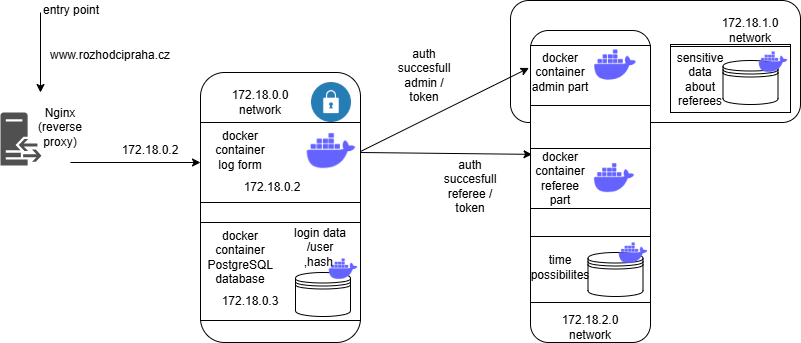

The diagram above was exported from draw.io. Its source (the exported page's mxGraphModel, read from the mxfile embedded in the PNG):
<mxGraphModel dx="1290" dy="557" grid="1" gridSize="10" guides="1" tooltips="1" connect="1" arrows="1" fold="1" page="1" pageScale="1" pageWidth="827" pageHeight="1169" math="0" shadow="0">
  <root>
    <mxCell id="0" />
    <mxCell id="1" parent="0" />
    <mxCell id="n10MieApUVadLAZGZbKQ-34" value="" style="rounded=1;whiteSpace=wrap;html=1;" vertex="1" parent="1">
      <mxGeometry x="530" y="8" width="290" height="122" as="geometry" />
    </mxCell>
    <mxCell id="n10MieApUVadLAZGZbKQ-39" value="" style="rounded=0;whiteSpace=wrap;html=1;" vertex="1" parent="1">
      <mxGeometry x="690" y="52" width="120" height="68" as="geometry" />
    </mxCell>
    <mxCell id="n10MieApUVadLAZGZbKQ-37" value="" style="rounded=0;whiteSpace=wrap;html=1;" vertex="1" parent="1">
      <mxGeometry x="690" y="54" width="120" height="66" as="geometry" />
    </mxCell>
    <mxCell id="n10MieApUVadLAZGZbKQ-22" value="" style="rounded=1;whiteSpace=wrap;html=1;" vertex="1" parent="1">
      <mxGeometry x="550" y="38" width="120" height="312" as="geometry" />
    </mxCell>
    <mxCell id="n10MieApUVadLAZGZbKQ-32" value="" style="rounded=0;whiteSpace=wrap;html=1;" vertex="1" parent="1">
      <mxGeometry x="550" y="244" width="120" height="66" as="geometry" />
    </mxCell>
    <mxCell id="n10MieApUVadLAZGZbKQ-29" value="" style="rounded=0;whiteSpace=wrap;html=1;" vertex="1" parent="1">
      <mxGeometry x="550" y="156" width="120" height="60" as="geometry" />
    </mxCell>
    <mxCell id="n10MieApUVadLAZGZbKQ-27" value="" style="rounded=0;whiteSpace=wrap;html=1;" vertex="1" parent="1">
      <mxGeometry x="550" y="53" width="120" height="60" as="geometry" />
    </mxCell>
    <mxCell id="n10MieApUVadLAZGZbKQ-12" value="" style="rounded=1;whiteSpace=wrap;html=1;" vertex="1" parent="1">
      <mxGeometry x="220" y="80" width="160" height="270" as="geometry" />
    </mxCell>
    <mxCell id="n10MieApUVadLAZGZbKQ-18" value="" style="rounded=0;whiteSpace=wrap;html=1;" vertex="1" parent="1">
      <mxGeometry x="220" y="230" width="160" height="98" as="geometry" />
    </mxCell>
    <mxCell id="n10MieApUVadLAZGZbKQ-13" value="" style="rounded=0;whiteSpace=wrap;html=1;" vertex="1" parent="1">
      <mxGeometry x="220" y="130" width="160" height="80" as="geometry" />
    </mxCell>
    <mxCell id="n10MieApUVadLAZGZbKQ-1" value="" style="shape=image;html=1;verticalAlign=top;verticalLabelPosition=bottom;labelBackgroundColor=#ffffff;imageAspect=0;aspect=fixed;image=https://cdn1.iconfinder.com/data/icons/unicons-line-vol-3/24/docker-128.png" vertex="1" parent="1">
      <mxGeometry x="610" y="162" width="48" height="48" as="geometry" />
    </mxCell>
    <mxCell id="n10MieApUVadLAZGZbKQ-2" value="" style="shape=image;html=1;verticalAlign=top;verticalLabelPosition=bottom;labelBackgroundColor=#ffffff;imageAspect=0;aspect=fixed;image=https://cdn1.iconfinder.com/data/icons/unicons-line-vol-3/24/docker-128.png" vertex="1" parent="1">
      <mxGeometry x="610" y="48" width="50" height="50" as="geometry" />
    </mxCell>
    <mxCell id="n10MieApUVadLAZGZbKQ-3" value="" style="shape=image;html=1;verticalAlign=top;verticalLabelPosition=bottom;labelBackgroundColor=#ffffff;imageAspect=0;aspect=fixed;image=https://cdn1.iconfinder.com/data/icons/unicons-line-vol-3/24/docker-128.png" vertex="1" parent="1">
      <mxGeometry x="322" y="130" width="58" height="58" as="geometry" />
    </mxCell>
    <mxCell id="n10MieApUVadLAZGZbKQ-4" value="" style="shape=datastore;whiteSpace=wrap;html=1;" vertex="1" parent="1">
      <mxGeometry x="315" y="280" width="55" height="44" as="geometry" />
    </mxCell>
    <mxCell id="n10MieApUVadLAZGZbKQ-5" value="" style="sketch=0;pointerEvents=1;shadow=0;dashed=0;html=1;strokeColor=none;fillColor=#505050;labelPosition=center;verticalLabelPosition=bottom;verticalAlign=top;outlineConnect=0;align=center;shape=mxgraph.office.servers.reverse_proxy;" vertex="1" parent="1">
      <mxGeometry x="20" y="120" width="41" height="53" as="geometry" />
    </mxCell>
    <mxCell id="n10MieApUVadLAZGZbKQ-6" value="Nginx (reverse proxy)" style="text;html=1;align=center;verticalAlign=middle;whiteSpace=wrap;rounded=0;" vertex="1" parent="1">
      <mxGeometry x="50" y="120" width="60" height="30" as="geometry" />
    </mxCell>
    <mxCell id="n10MieApUVadLAZGZbKQ-7" value="" style="endArrow=classic;html=1;rounded=0;" edge="1" parent="1">
      <mxGeometry width="50" height="50" relative="1" as="geometry">
        <mxPoint x="60" y="20" as="sourcePoint" />
        <mxPoint x="60" y="100" as="targetPoint" />
      </mxGeometry>
    </mxCell>
    <mxCell id="n10MieApUVadLAZGZbKQ-9" value="www.rozhodcipraha.cz" style="text;html=1;align=center;verticalAlign=middle;whiteSpace=wrap;rounded=0;" vertex="1" parent="1">
      <mxGeometry x="100" y="48" width="60" height="30" as="geometry" />
    </mxCell>
    <mxCell id="n10MieApUVadLAZGZbKQ-10" value="entry point&lt;div&gt;&lt;br&gt;&lt;/div&gt;" style="text;html=1;align=center;verticalAlign=middle;whiteSpace=wrap;rounded=0;" vertex="1" parent="1">
      <mxGeometry x="61" y="10" width="60" height="30" as="geometry" />
    </mxCell>
    <mxCell id="n10MieApUVadLAZGZbKQ-11" value="" style="endArrow=classic;html=1;rounded=0;" edge="1" parent="1">
      <mxGeometry width="50" height="50" relative="1" as="geometry">
        <mxPoint x="90" y="170" as="sourcePoint" />
        <mxPoint x="220" y="170" as="targetPoint" />
      </mxGeometry>
    </mxCell>
    <mxCell id="n10MieApUVadLAZGZbKQ-14" value="docker container log form" style="text;html=1;align=center;verticalAlign=middle;whiteSpace=wrap;rounded=0;" vertex="1" parent="1">
      <mxGeometry x="230" y="143" width="60" height="30" as="geometry" />
    </mxCell>
    <mxCell id="n10MieApUVadLAZGZbKQ-15" value="172.18.0.2" style="text;html=1;align=center;verticalAlign=middle;whiteSpace=wrap;rounded=0;" vertex="1" parent="1">
      <mxGeometry x="262" y="180" width="60" height="30" as="geometry" />
    </mxCell>
    <mxCell id="n10MieApUVadLAZGZbKQ-16" value="172.18.0.2" style="text;html=1;align=center;verticalAlign=middle;whiteSpace=wrap;rounded=0;" vertex="1" parent="1">
      <mxGeometry x="140" y="143" width="60" height="30" as="geometry" />
    </mxCell>
    <mxCell id="n10MieApUVadLAZGZbKQ-17" value="" style="shape=image;html=1;verticalAlign=top;verticalLabelPosition=bottom;labelBackgroundColor=#ffffff;imageAspect=0;aspect=fixed;image=https://cdn1.iconfinder.com/data/icons/unicons-line-vol-3/24/docker-128.png" vertex="1" parent="1">
      <mxGeometry x="346" y="260" width="34" height="34" as="geometry" />
    </mxCell>
    <mxCell id="n10MieApUVadLAZGZbKQ-19" value="" style="shape=image;html=1;verticalAlign=top;verticalLabelPosition=bottom;labelBackgroundColor=#ffffff;imageAspect=0;aspect=fixed;image=https://cdn4.iconfinder.com/data/icons/web-ui-color/128/Lock-128.png" vertex="1" parent="1">
      <mxGeometry x="331" y="90" width="40" height="40" as="geometry" />
    </mxCell>
    <mxCell id="n10MieApUVadLAZGZbKQ-20" value="docker container&lt;div&gt;PostgreSQL database&lt;/div&gt;" style="text;html=1;align=center;verticalAlign=middle;whiteSpace=wrap;rounded=0;" vertex="1" parent="1">
      <mxGeometry x="230" y="250" width="60" height="30" as="geometry" />
    </mxCell>
    <mxCell id="n10MieApUVadLAZGZbKQ-21" value="172.18.0.3" style="text;html=1;align=center;verticalAlign=middle;whiteSpace=wrap;rounded=0;" vertex="1" parent="1">
      <mxGeometry x="240" y="294" width="60" height="30" as="geometry" />
    </mxCell>
    <mxCell id="n10MieApUVadLAZGZbKQ-23" value="" style="endArrow=classic;html=1;rounded=0;exitX=1;exitY=0.5;exitDx=0;exitDy=0;entryX=-0.013;entryY=0.12;entryDx=0;entryDy=0;entryPerimeter=0;" edge="1" parent="1" source="n10MieApUVadLAZGZbKQ-3" target="n10MieApUVadLAZGZbKQ-22">
      <mxGeometry width="50" height="50" relative="1" as="geometry">
        <mxPoint x="390" y="200" as="sourcePoint" />
        <mxPoint x="440" y="150" as="targetPoint" />
      </mxGeometry>
    </mxCell>
    <mxCell id="n10MieApUVadLAZGZbKQ-24" value="" style="endArrow=classic;html=1;rounded=0;entryX=0.013;entryY=0.397;entryDx=0;entryDy=0;entryPerimeter=0;" edge="1" parent="1" target="n10MieApUVadLAZGZbKQ-22">
      <mxGeometry width="50" height="50" relative="1" as="geometry">
        <mxPoint x="380" y="160" as="sourcePoint" />
        <mxPoint x="440" y="150" as="targetPoint" />
      </mxGeometry>
    </mxCell>
    <mxCell id="n10MieApUVadLAZGZbKQ-25" value="auth succesfull admin / token" style="text;html=1;align=center;verticalAlign=middle;whiteSpace=wrap;rounded=0;" vertex="1" parent="1">
      <mxGeometry x="414" y="68" width="60" height="30" as="geometry" />
    </mxCell>
    <mxCell id="n10MieApUVadLAZGZbKQ-26" value="auth succesfull referee / token" style="text;html=1;align=center;verticalAlign=middle;whiteSpace=wrap;rounded=0;" vertex="1" parent="1">
      <mxGeometry x="460" y="179" width="60" height="30" as="geometry" />
    </mxCell>
    <mxCell id="n10MieApUVadLAZGZbKQ-28" value="172.18.0.0 network" style="text;html=1;align=center;verticalAlign=middle;whiteSpace=wrap;rounded=0;" vertex="1" parent="1">
      <mxGeometry x="250" y="95" width="60" height="30" as="geometry" />
    </mxCell>
    <mxCell id="n10MieApUVadLAZGZbKQ-30" value="" style="shape=datastore;whiteSpace=wrap;html=1;" vertex="1" parent="1">
      <mxGeometry x="607.5" y="260" width="55" height="44" as="geometry" />
    </mxCell>
    <mxCell id="n10MieApUVadLAZGZbKQ-33" value="login data /user ,hash&amp;nbsp;" style="text;html=1;align=center;verticalAlign=middle;whiteSpace=wrap;rounded=0;" vertex="1" parent="1">
      <mxGeometry x="310" y="240" width="60" height="30" as="geometry" />
    </mxCell>
    <mxCell id="n10MieApUVadLAZGZbKQ-35" value="172.18.1.0 network" style="text;html=1;align=center;verticalAlign=middle;whiteSpace=wrap;rounded=0;" vertex="1" parent="1">
      <mxGeometry x="740" y="23" width="60" height="30" as="geometry" />
    </mxCell>
    <mxCell id="n10MieApUVadLAZGZbKQ-36" value="172.18.2.0 network" style="text;html=1;align=center;verticalAlign=middle;whiteSpace=wrap;rounded=0;" vertex="1" parent="1">
      <mxGeometry x="580" y="320" width="60" height="30" as="geometry" />
    </mxCell>
    <mxCell id="n10MieApUVadLAZGZbKQ-38" value="" style="shape=datastore;whiteSpace=wrap;html=1;" vertex="1" parent="1">
      <mxGeometry x="742.5" y="68" width="55" height="44" as="geometry" />
    </mxCell>
    <mxCell id="n10MieApUVadLAZGZbKQ-31" value="" style="shape=image;html=1;verticalAlign=top;verticalLabelPosition=bottom;labelBackgroundColor=#ffffff;imageAspect=0;aspect=fixed;image=https://cdn1.iconfinder.com/data/icons/unicons-line-vol-3/24/docker-128.png" vertex="1" parent="1">
      <mxGeometry x="776" y="53" width="34" height="34" as="geometry" />
    </mxCell>
    <mxCell id="n10MieApUVadLAZGZbKQ-40" value="docker container referee part" style="text;html=1;align=center;verticalAlign=middle;whiteSpace=wrap;rounded=0;" vertex="1" parent="1">
      <mxGeometry x="550" y="171" width="60" height="30" as="geometry" />
    </mxCell>
    <mxCell id="n10MieApUVadLAZGZbKQ-41" value="docker container admin part" style="text;html=1;align=center;verticalAlign=middle;whiteSpace=wrap;rounded=0;" vertex="1" parent="1">
      <mxGeometry x="550" y="65" width="60" height="30" as="geometry" />
    </mxCell>
    <mxCell id="n10MieApUVadLAZGZbKQ-42" value="time possibilites" style="text;html=1;align=center;verticalAlign=middle;whiteSpace=wrap;rounded=0;" vertex="1" parent="1">
      <mxGeometry x="560" y="250" width="40" height="50" as="geometry" />
    </mxCell>
    <mxCell id="n10MieApUVadLAZGZbKQ-43" value="" style="shape=image;html=1;verticalAlign=top;verticalLabelPosition=bottom;labelBackgroundColor=#ffffff;imageAspect=0;aspect=fixed;image=https://cdn1.iconfinder.com/data/icons/unicons-line-vol-3/24/docker-128.png" vertex="1" parent="1">
      <mxGeometry x="636" y="244" width="34" height="34" as="geometry" />
    </mxCell>
    <mxCell id="n10MieApUVadLAZGZbKQ-44" value="sensitive data about referees" style="text;html=1;align=center;verticalAlign=middle;whiteSpace=wrap;rounded=0;" vertex="1" parent="1">
      <mxGeometry x="700" y="72" width="40" height="30" as="geometry" />
    </mxCell>
  </root>
</mxGraphModel>